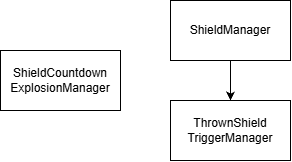

The diagram above was exported from draw.io. Its source (the exported page's mxGraphModel, read from the mxfile embedded in the PNG):
<mxGraphModel dx="1369" dy="757" grid="1" gridSize="10" guides="1" tooltips="1" connect="1" arrows="1" fold="1" page="1" pageScale="1" pageWidth="827" pageHeight="1169" math="0" shadow="0">
  <root>
    <mxCell id="0" />
    <mxCell id="1" parent="0" />
    <mxCell id="OmWEiFaE3_IbfyOUyvPV-13" parent="1" style="rounded=0;whiteSpace=wrap;html=1;fillColor=none;" value="ShieldCountdown&lt;div&gt;ExplosionManager&lt;/div&gt;" vertex="1">
      <mxGeometry height="60" width="120" x="250" y="400" as="geometry" />
    </mxCell>
    <mxCell id="OmWEiFaE3_IbfyOUyvPV-14" parent="1" style="rounded=0;whiteSpace=wrap;html=1;fillColor=none;" value="ThrownShield&lt;div&gt;TriggerManager&lt;/div&gt;" vertex="1">
      <mxGeometry height="60" width="120" x="420" y="450" as="geometry" />
    </mxCell>
    <mxCell id="OmWEiFaE3_IbfyOUyvPV-20" edge="1" parent="1" source="OmWEiFaE3_IbfyOUyvPV-19" style="edgeStyle=orthogonalEdgeStyle;rounded=0;orthogonalLoop=1;jettySize=auto;html=1;" target="OmWEiFaE3_IbfyOUyvPV-14" value="">
      <mxGeometry relative="1" as="geometry" />
    </mxCell>
    <mxCell id="OmWEiFaE3_IbfyOUyvPV-19" parent="1" style="rounded=0;whiteSpace=wrap;html=1;fillColor=none;" value="ShieldManager" vertex="1">
      <mxGeometry height="60" width="120" x="420" y="350" as="geometry" />
    </mxCell>
  </root>
</mxGraphModel>